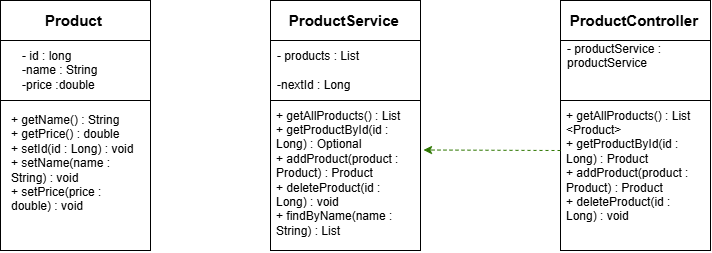

The diagram above was exported from draw.io. Its source (the exported page's mxGraphModel, read from the mxfile embedded in the PNG):
<mxGraphModel dx="1861" dy="536" grid="1" gridSize="10" guides="1" tooltips="1" connect="1" arrows="1" fold="1" page="1" pageScale="1" pageWidth="827" pageHeight="1169" math="0" shadow="0">
  <root>
    <mxCell id="0" />
    <mxCell id="1" parent="0" />
    <mxCell id="u4DL_gBWhM99p5bt4uZw-1" connectable="0" parent="1" style="group" value="" vertex="1">
      <mxGeometry height="250" width="150" x="-60" y="190" as="geometry" />
    </mxCell>
    <mxCell id="u4DL_gBWhM99p5bt4uZw-2" parent="u4DL_gBWhM99p5bt4uZw-1" style="rounded=0;whiteSpace=wrap;html=1;" value="" vertex="1">
      <mxGeometry height="250" width="150" as="geometry" />
    </mxCell>
    <mxCell id="u4DL_gBWhM99p5bt4uZw-3" parent="u4DL_gBWhM99p5bt4uZw-1" style="rounded=0;whiteSpace=wrap;html=1;" value="" vertex="1">
      <mxGeometry height="40" width="150" as="geometry" />
    </mxCell>
    <mxCell id="u4DL_gBWhM99p5bt4uZw-4" parent="u4DL_gBWhM99p5bt4uZw-1" style="text;html=1;whiteSpace=wrap;strokeColor=none;fillColor=none;align=center;verticalAlign=middle;rounded=0;" value="&lt;b&gt;&lt;font style=&quot;font-size: 15px;&quot;&gt;Product&lt;/font&gt;&lt;/b&gt;&amp;nbsp;" vertex="1">
      <mxGeometry height="30" width="60" x="45" y="5" as="geometry" />
    </mxCell>
    <mxCell id="u4DL_gBWhM99p5bt4uZw-5" parent="u4DL_gBWhM99p5bt4uZw-1" style="rounded=0;whiteSpace=wrap;html=1;" value="" vertex="1">
      <mxGeometry height="60" width="150" y="40" as="geometry" />
    </mxCell>
    <mxCell id="u4DL_gBWhM99p5bt4uZw-6" parent="u4DL_gBWhM99p5bt4uZw-1" style="text;html=1;whiteSpace=wrap;strokeColor=none;fillColor=none;align=left;verticalAlign=middle;rounded=0;" value="- id : long&lt;div&gt;-name : String&lt;/div&gt;&lt;div&gt;-price :double&lt;/div&gt;" vertex="1">
      <mxGeometry height="60" width="110" x="20" y="40" as="geometry" />
    </mxCell>
    <mxCell id="u4DL_gBWhM99p5bt4uZw-7" parent="u4DL_gBWhM99p5bt4uZw-1" style="text;html=1;whiteSpace=wrap;strokeColor=none;fillColor=none;align=center;verticalAlign=middle;rounded=0;" value="&lt;div style=&quot;text-align: left;&quot;&gt;&lt;span style=&quot;background-color: transparent; color: light-dark(rgb(0, 0, 0), rgb(255, 255, 255));&quot;&gt;+ getName() : String&lt;/span&gt;&lt;/div&gt;&lt;div style=&quot;text-align: left;&quot;&gt;&lt;span style=&quot;background-color: transparent; color: light-dark(rgb(0, 0, 0), rgb(255, 255, 255));&quot;&gt;+ getPrice() : double&amp;nbsp;&lt;/span&gt;&lt;/div&gt;&lt;div style=&quot;text-align: left;&quot;&gt;&lt;span style=&quot;background-color: transparent; color: light-dark(rgb(0, 0, 0), rgb(255, 255, 255));&quot;&gt;+ setId(id : Long) : void&amp;nbsp;&lt;/span&gt;&lt;/div&gt;&lt;div style=&quot;text-align: left;&quot;&gt;&lt;span style=&quot;background-color: transparent; color: light-dark(rgb(0, 0, 0), rgb(255, 255, 255));&quot;&gt;+ setName(name : String) : void&amp;nbsp;&lt;/span&gt;&lt;/div&gt;&lt;div style=&quot;text-align: left;&quot;&gt;&lt;span style=&quot;background-color: transparent; color: light-dark(rgb(0, 0, 0), rgb(255, 255, 255));&quot;&gt;+ setPrice(price : double) : void&amp;nbsp;&amp;nbsp;&lt;/span&gt;&lt;/div&gt;&lt;div&gt;&lt;span style=&quot;background-color: transparent; color: light-dark(rgb(0, 0, 0), rgb(255, 255, 255));&quot;&gt;&amp;nbsp;&lt;/span&gt;&lt;/div&gt;" vertex="1">
      <mxGeometry height="120" width="130" x="10" y="110" as="geometry" />
    </mxCell>
    <mxCell id="u4DL_gBWhM99p5bt4uZw-23" connectable="0" parent="1" style="group;align=center;" value="" vertex="1">
      <mxGeometry height="250" width="150" x="210" y="190" as="geometry" />
    </mxCell>
    <mxCell id="u4DL_gBWhM99p5bt4uZw-24" parent="u4DL_gBWhM99p5bt4uZw-23" style="rounded=0;whiteSpace=wrap;html=1;" value="" vertex="1">
      <mxGeometry height="250" width="150" as="geometry" />
    </mxCell>
    <mxCell id="u4DL_gBWhM99p5bt4uZw-25" parent="u4DL_gBWhM99p5bt4uZw-23" style="rounded=0;whiteSpace=wrap;html=1;" value="" vertex="1">
      <mxGeometry height="40" width="150" as="geometry" />
    </mxCell>
    <mxCell id="u4DL_gBWhM99p5bt4uZw-26" parent="u4DL_gBWhM99p5bt4uZw-23" style="text;html=1;whiteSpace=wrap;strokeColor=none;fillColor=none;align=center;verticalAlign=middle;rounded=0;" value="&lt;b&gt;&lt;font style=&quot;font-size: 15px;&quot;&gt;ProductService&lt;/font&gt;&lt;/b&gt;&amp;nbsp;" vertex="1">
      <mxGeometry height="30" width="75" x="37.5" y="5" as="geometry" />
    </mxCell>
    <mxCell id="u4DL_gBWhM99p5bt4uZw-27" parent="u4DL_gBWhM99p5bt4uZw-23" style="rounded=0;whiteSpace=wrap;html=1;" value="" vertex="1">
      <mxGeometry height="60" width="150" y="40" as="geometry" />
    </mxCell>
    <mxCell id="u4DL_gBWhM99p5bt4uZw-28" parent="u4DL_gBWhM99p5bt4uZw-23" style="text;html=1;whiteSpace=wrap;strokeColor=none;fillColor=none;align=left;verticalAlign=middle;rounded=0;" value="- products : List&amp;nbsp;&lt;div&gt;&lt;br&gt;&lt;/div&gt;&lt;div&gt;-nextId : Long&amp;nbsp;&lt;/div&gt;" vertex="1">
      <mxGeometry height="60" width="125" x="5" y="40" as="geometry" />
    </mxCell>
    <mxCell id="u4DL_gBWhM99p5bt4uZw-29" parent="u4DL_gBWhM99p5bt4uZw-23" style="text;html=1;whiteSpace=wrap;strokeColor=none;fillColor=none;align=center;verticalAlign=middle;rounded=0;" value="&lt;div style=&quot;text-align: left;&quot;&gt;&lt;span style=&quot;background-color: transparent; color: light-dark(rgb(0, 0, 0), rgb(255, 255, 255));&quot;&gt;+ getAllProducts() : List&lt;/span&gt;&lt;/div&gt;&lt;div style=&quot;text-align: left;&quot;&gt;&lt;span style=&quot;background-color: transparent; color: light-dark(rgb(0, 0, 0), rgb(255, 255, 255));&quot;&gt;+ getProductById(id : Long) : Optional&lt;/span&gt;&lt;/div&gt;&lt;div style=&quot;text-align: left;&quot;&gt;&lt;span style=&quot;background-color: transparent; color: light-dark(rgb(0, 0, 0), rgb(255, 255, 255));&quot;&gt;+ addProduct(product : Product) : Product&amp;nbsp;&lt;/span&gt;&lt;/div&gt;&lt;div style=&quot;text-align: left;&quot;&gt;&lt;span style=&quot;background-color: transparent; color: light-dark(rgb(0, 0, 0), rgb(255, 255, 255));&quot;&gt;+ deleteProduct(id : Long) : void&amp;nbsp;&lt;/span&gt;&lt;/div&gt;&lt;div style=&quot;text-align: left;&quot;&gt;&lt;span style=&quot;background-color: transparent; color: light-dark(rgb(0, 0, 0), rgb(255, 255, 255));&quot;&gt;+ findByName(name : String) : List&amp;nbsp;&lt;/span&gt;&lt;/div&gt;&lt;div&gt;&lt;span style=&quot;background-color: transparent; color: light-dark(rgb(0, 0, 0), rgb(255, 255, 255));&quot;&gt;&amp;nbsp;&lt;/span&gt;&lt;/div&gt;" vertex="1">
      <mxGeometry height="120" width="140" x="5" y="120" as="geometry" />
    </mxCell>
    <mxCell id="u4DL_gBWhM99p5bt4uZw-34" connectable="0" parent="1" style="group;align=center;" value="" vertex="1">
      <mxGeometry height="250" width="150" x="500" y="190" as="geometry" />
    </mxCell>
    <mxCell id="u4DL_gBWhM99p5bt4uZw-35" parent="u4DL_gBWhM99p5bt4uZw-34" style="rounded=0;whiteSpace=wrap;html=1;" value="" vertex="1">
      <mxGeometry height="250" width="150" as="geometry" />
    </mxCell>
    <mxCell id="u4DL_gBWhM99p5bt4uZw-36" parent="u4DL_gBWhM99p5bt4uZw-34" style="rounded=0;whiteSpace=wrap;html=1;" value="" vertex="1">
      <mxGeometry height="40" width="150" as="geometry" />
    </mxCell>
    <mxCell id="u4DL_gBWhM99p5bt4uZw-37" parent="u4DL_gBWhM99p5bt4uZw-34" style="text;html=1;whiteSpace=wrap;strokeColor=none;fillColor=none;align=center;verticalAlign=middle;rounded=0;" value="&lt;b&gt;&lt;font style=&quot;font-size: 15px;&quot;&gt;ProductController&lt;/font&gt;&lt;/b&gt;&amp;nbsp;" vertex="1">
      <mxGeometry height="30" width="75" x="37.5" y="5" as="geometry" />
    </mxCell>
    <mxCell id="u4DL_gBWhM99p5bt4uZw-38" parent="u4DL_gBWhM99p5bt4uZw-34" style="rounded=0;whiteSpace=wrap;html=1;" value="" vertex="1">
      <mxGeometry height="60" width="150" y="40" as="geometry" />
    </mxCell>
    <mxCell id="u4DL_gBWhM99p5bt4uZw-39" parent="u4DL_gBWhM99p5bt4uZw-34" style="text;html=1;whiteSpace=wrap;strokeColor=none;fillColor=none;align=left;verticalAlign=middle;rounded=0;" value="- productService : productService&amp;nbsp;&lt;div&gt;&lt;br&gt;&lt;/div&gt;&lt;div&gt;&lt;br&gt;&lt;/div&gt;" vertex="1">
      <mxGeometry height="60" width="125" x="5" y="40" as="geometry" />
    </mxCell>
    <mxCell id="u4DL_gBWhM99p5bt4uZw-40" parent="u4DL_gBWhM99p5bt4uZw-34" style="text;html=1;whiteSpace=wrap;strokeColor=none;fillColor=none;align=center;verticalAlign=middle;rounded=0;" value="&lt;div style=&quot;text-align: left;&quot;&gt;&lt;span style=&quot;background-color: transparent; color: light-dark(rgb(0, 0, 0), rgb(255, 255, 255));&quot;&gt;+ getAllProducts() : List&lt;/span&gt;&lt;/div&gt;&lt;div style=&quot;text-align: left;&quot;&gt;&lt;span style=&quot;background-color: transparent; color: light-dark(rgb(0, 0, 0), rgb(255, 255, 255));&quot;&gt;&amp;lt;Product&amp;gt;&lt;/span&gt;&lt;/div&gt;&lt;div style=&quot;text-align: left;&quot;&gt;&lt;span style=&quot;background-color: transparent; color: light-dark(rgb(0, 0, 0), rgb(255, 255, 255));&quot;&gt;+ getProductById(id : Long) : Product&lt;/span&gt;&lt;/div&gt;&lt;div style=&quot;text-align: left;&quot;&gt;&lt;span style=&quot;background-color: transparent; color: light-dark(rgb(0, 0, 0), rgb(255, 255, 255));&quot;&gt;+ addProduct(product : Product) : Product&amp;nbsp;&lt;/span&gt;&lt;/div&gt;&lt;div style=&quot;text-align: left;&quot;&gt;&lt;span style=&quot;background-color: transparent; color: light-dark(rgb(0, 0, 0), rgb(255, 255, 255));&quot;&gt;+ deleteProduct(id : Long) : void&amp;nbsp;&lt;/span&gt;&lt;/div&gt;&lt;div style=&quot;text-align: left;&quot;&gt;&lt;br&gt;&lt;/div&gt;&lt;div&gt;&lt;span style=&quot;background-color: transparent; color: light-dark(rgb(0, 0, 0), rgb(255, 255, 255));&quot;&gt;&amp;nbsp;&lt;/span&gt;&lt;/div&gt;" vertex="1">
      <mxGeometry height="120" width="140" x="5" y="120" as="geometry" />
    </mxCell>
    <mxCell id="u4DL_gBWhM99p5bt4uZw-41" edge="1" parent="1" source="u4DL_gBWhM99p5bt4uZw-35" style="endArrow=classic;html=1;rounded=0;exitX=0;exitY=0.6;exitDx=0;exitDy=0;exitPerimeter=0;entryX=1.02;entryY=0.598;entryDx=0;entryDy=0;entryPerimeter=0;dashed=1;fillColor=#60a917;strokeColor=#2D7600;" target="u4DL_gBWhM99p5bt4uZw-24" value="">
      <mxGeometry height="50" relative="1" width="50" as="geometry">
        <mxPoint x="480" y="390" as="sourcePoint" />
        <mxPoint x="370" y="340" as="targetPoint" />
      </mxGeometry>
    </mxCell>
  </root>
</mxGraphModel>